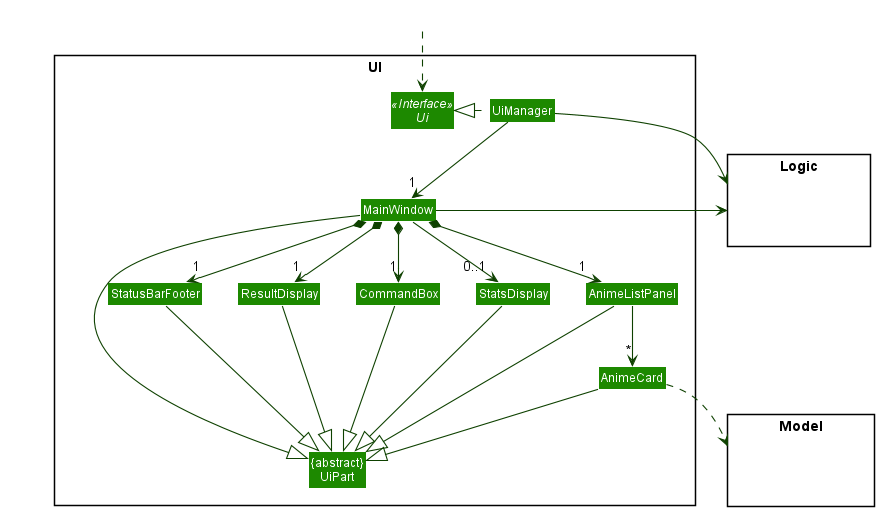

The diagram above was rendered by PlantUML. Its source (embedded in the PNG):
@startuml
!include style.puml
skinparam arrowThickness 1.1
skinparam arrowColor UI_COLOR_T4
skinparam classBackgroundColor UI_COLOR

package UI <<Rectangle>>{
Interface Ui <<Interface>>
Class "{abstract}\nUiPart" as UiPart
Class UiManager
Class MainWindow
Class StatsDisplay
Class ResultDisplay
Class AnimeListPanel
Class AnimeCard
Class StatusBarFooter
Class CommandBox
}

package Model <<Rectangle>> {
Class HiddenModel #FFFFFF
}

package Logic <<Rectangle>> {
Class HiddenLogic #FFFFFF
}

Class HiddenOutside #FFFFFF
HiddenOutside ..> Ui

UiManager .left.|> Ui
UiManager -down-> "1" MainWindow
MainWindow *-down->  "1" CommandBox
MainWindow *-down-> "1" ResultDisplay
MainWindow *-down-> "1" AnimeListPanel
MainWindow *-down-> "1" StatusBarFooter
MainWindow --> "0..1" StatsDisplay

AnimeListPanel -down-> "*" AnimeCard

MainWindow -left-|> UiPart

ResultDisplay --|> UiPart
CommandBox --|> UiPart
AnimeListPanel --|> UiPart
AnimeCard --|> UiPart
StatusBarFooter --|> UiPart
StatsDisplay --|> UiPart

AnimeCard ..> Model
UiManager -right-> Logic
MainWindow -left-> Logic

StatsDisplay -[hidden]left- CommandBox
CommandBox -[hidden]left- ResultDisplay
ResultDisplay -[hidden]left- StatusBarFooter

MainWindow -[hidden]-|> UiPart
@enduml